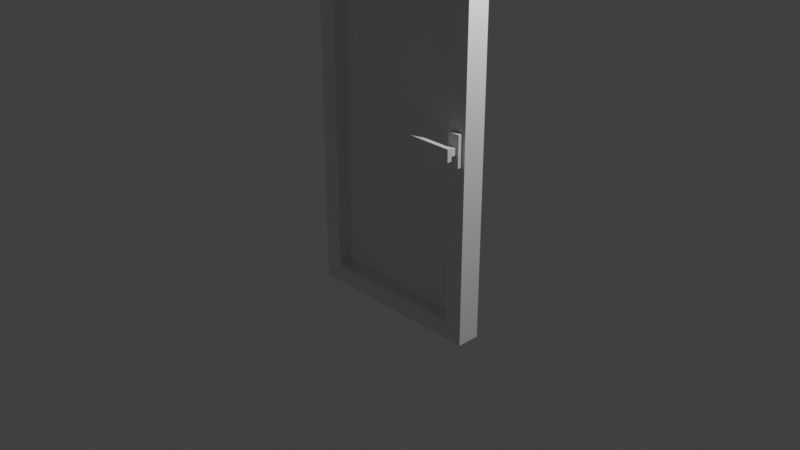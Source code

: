 # Source: multidecor_window_door.blend  (saved by Blender 3.0.42; exported with 4.5.12 LTS)
import bpy
from mathutils import Matrix  # noqa: F401  (used for matrix-valued properties, if any)

bpy.ops.wm.read_factory_settings(use_empty=True)
scene = bpy.context.scene
scene.name = 'Scene'

# ---- collections
col_collection = bpy.data.collections.new('Collection'); scene.collection.children.link(col_collection)

# ---- materials (node trees are filled in below, after node groups)
mat_material = bpy.data.materials.new('Material')
mat_material.alpha_threshold = 0.0
mat_material.use_transparent_shadow = False
mat_material.line_color = (0.0, 0.0, 0.0, 1.0)
mat_material_001 = bpy.data.materials.new('Material.001')
mat_material_001.use_transparent_shadow = False

# ---- material node trees
mat_material.use_nodes = True; mat_material.node_tree.nodes.clear()
_N = mat_material.node_tree.nodes; _L = mat_material.node_tree.links
n0 = _N.new('ShaderNodeOutputMaterial'); n0.name = 'Material Output'; n0.location = (300, 300)
n1 = _N.new('ShaderNodeBsdfPrincipled'); n1.name = 'Principled BSDF'; n1.location = (10, 300)
n1.distribution = 'GGX'
n1.subsurface_method = 'RANDOM_WALK_SKIN'
n1.inputs[2].default_value = 0.4
n1.inputs[3].default_value = 1.45
n1.inputs[27].default_value = (0.0, 0.0, 0.0, 1.0)
n1.inputs[28].default_value = 1.0
_L.new(n1.outputs[0], n0.inputs[0])
n0.is_active_output = True
mat_material_001.use_nodes = True; mat_material_001.node_tree.nodes.clear()
_N = mat_material_001.node_tree.nodes; _L = mat_material_001.node_tree.links
n0 = _N.new('ShaderNodeBsdfPrincipled'); n0.name = 'Principled BSDF'; n0.location = (10, 300)
n0.distribution = 'GGX'
n0.subsurface_method = 'RANDOM_WALK_SKIN'
n0.inputs[3].default_value = 1.45
n0.inputs[27].default_value = (0.0, 0.0, 0.0, 1.0)
n0.inputs[28].default_value = 1.0
n1 = _N.new('ShaderNodeOutputMaterial'); n1.name = 'Material Output'; n1.location = (300, 300)
_L.new(n0.outputs[0], n1.inputs[0])
n1.is_active_output = True

# ---- world
world_world = bpy.data.worlds.new('World'); scene.world = world_world
world_world.use_nodes = True; world_world.node_tree.nodes.clear()
_N = world_world.node_tree.nodes; _L = world_world.node_tree.links
n0 = _N.new('ShaderNodeOutputWorld'); n0.name = 'World Output'; n0.location = (300, 300)
n1 = _N.new('ShaderNodeBackground'); n1.name = 'Background'; n1.location = (10, 300)
n1.inputs[0].default_value = (0.05088, 0.05088, 0.05088, 1.0)
_L.new(n1.outputs[0], n0.inputs[0])
n0.is_active_output = True
world_world.color = (0.05088, 0.05088, 0.05088)
world_world.use_sun_shadow = False
world_world.sun_shadow_jitter_overblur = 0.0

# ---- cameras
cam_camera = bpy.data.cameras.new('Camera')
cam_camera.clip_end = 100.0
cam_camera.ortho_scale = 7.314

# ---- lights
light_light = bpy.data.lights.new('Light', 'POINT')
light_light.transmission_factor = 0.0
light_light.energy = 1000.0
light_light.shadow_soft_size = 0.1
light_light.shadow_maximum_resolution = 0.006
light_light.use_absolute_resolution = True

# ---- meshes
me_cube = bpy.data.meshes.new('Cube')
me_cube.from_pydata([(1.0, 0.125, 3.0), (1.0, 0.125, -1.0), (1.0, -0.125, 3.0), (1.0, -0.125, -1.0), (-1.0, 0.125, 3.0), (-1.0, 0.125, -1.0), (-1.0, -0.125, 3.0), (-1.0, -0.125, -1.0), (0.8, 0.125, 2.8), (0.8, 0.125, -0.8), (0.8, -0.125, 2.8), (0.8, -0.125, -0.8), (-0.8, 0.125, 2.8), (-0.8, 0.125, -0.8), (-0.8, -0.125, 2.8), (-0.8, -0.125, -0.8), (-0.8, 1.49e-08, -0.8), (0.8, 1.49e-08, 2.8), (-0.8, 1.49e-08, 2.8), (0.8, 1.49e-08, -0.8), (0.9646, -0.125, 0.9067), (0.9646, -0.175, 0.9067), (0.8354, -0.125, 0.9067), (0.8354, -0.175, 0.9067), (0.9646, -0.125, 1.236), (0.9646, -0.175, 1.236), (0.8354, -0.125, 1.236), (0.8354, -0.175, 1.236), (0.8625, -0.2625, 1.034), (0.8625, -0.2625, 1.109), (0.8625, -0.175, 1.034), (0.8625, -0.175, 1.109), (0.9375, -0.2625, 1.034), (0.9375, -0.2625, 1.109), (0.9375, -0.175, 1.034), (0.9375, -0.175, 1.109), (0.4844, -0.2625, 1.006), (0.4844, -0.2625, 1.137), (0.9656, -0.2625, 1.006), (0.9656, -0.2625, 1.137), (0.4844, -0.3125, 1.006), (0.4844, -0.3125, 1.137), (0.9656, -0.3125, 1.137), (0.9656, -0.3125, 1.006)], [], [(0, 4, 6, 2), (16, 18, 12, 13), (7, 6, 4, 5), (5, 1, 3, 7), (1, 0, 2, 3), (17, 18, 14, 10), (16, 19, 11, 15), (19, 17, 10, 11), (6, 14, 10, 2), (7, 15, 14, 6), (3, 11, 15, 7), (2, 10, 11, 3), (0, 8, 12, 4), (1, 9, 8, 0), (5, 13, 9, 1), (4, 12, 13, 5), (9, 8, 17, 19), (13, 9, 19, 16), (8, 12, 18, 17), (15, 14, 18, 16), (19, 17, 18, 16), (20, 21, 23, 22), (22, 23, 27, 26), (26, 27, 25, 24), (24, 25, 21, 20), (27, 23, 21, 25), (28, 29, 31, 30), (34, 35, 33, 32), (30, 34, 32, 28), (35, 31, 29, 33), (38, 36, 37, 39), (43, 42, 41, 40), (39, 37, 41, 42), (38, 39, 42, 43), (36, 38, 43, 40), (37, 36, 40, 41)])
me_cube.polygons.foreach_set('material_index', [0, 0, 0, 0, 0, 0, 0, 0, 0, 0, 0, 0, 0, 0, 0, 0, 0, 0, 0, 0, 1, 0, 0, 0, 0, 0, 0, 0, 0, 0, 0, 0, 0, 0, 0, 0])
_uv = me_cube.uv_layers.new(name='UVMap')
_uv.uv.foreach_set('vector', [0.3566, 0.3701, 0.3566, 0.0001815, 0.4029, 0.0001816, 0.4029, 0.3701, 0.7031, 0.8333, 0.03718, 0.8333, 0.03718, 0.8565, 0.7031, 0.8565, 0.7401, 0.9397, 0.0001816, 0.9397, 0.0001815, 0.8935, 0.7401, 0.8935, 0.5697, 0.0001815, 0.5697, 0.3701, 0.5235, 0.3701, 0.5235, 0.0001816, 0.7401, 0.7266, 0.0001815, 0.7266, 0.0001815, 0.7728, 0.7401, 0.7728, 0.463, 0.3332, 0.463, 0.03718, 0.4399, 0.03718, 0.4399, 0.3332, 0.4634, 0.03718, 0.4634, 0.3332, 0.4865, 0.3332, 0.4865, 0.03718, 0.7031, 0.833, 0.03718, 0.833, 0.03718, 0.8098, 0.7031, 0.8098, 0.4029, 0.0001816, 0.4399, 0.03718, 0.4399, 0.3332, 0.4029, 0.3701, 0.7401, 0.9397, 0.7031, 0.9767, 0.03718, 0.9767, 0.0001816, 0.9397, 0.5235, 0.3701, 0.4865, 0.3332, 0.4865, 0.03718, 0.5235, 0.0001816, 0.0001815, 0.7728, 0.03718, 0.8098, 0.7031, 0.8098, 0.7401, 0.7728, 0.3566, 0.3701, 0.3196, 0.3332, 0.3196, 0.03718, 0.3566, 0.0001815, 0.7401, 0.7266, 0.7031, 0.6896, 0.03718, 0.6896, 0.0001815, 0.7266, 0.5697, 0.0001815, 0.6067, 0.03718, 0.6067, 0.3332, 0.5697, 0.3701, 0.0001815, 0.8935, 0.03718, 0.8565, 0.7031, 0.8565, 0.7401, 0.8935, 0.7031, 0.6896, 0.03718, 0.6896, 0.03718, 0.6665, 0.7031, 0.6665, 0.6067, 0.03718, 0.6067, 0.3332, 0.6299, 0.3332, 0.6299, 0.03718, 0.3196, 0.3332, 0.3196, 0.03718, 0.2965, 0.03718, 0.2965, 0.3332, 0.7031, 0.9767, 0.03718, 0.9767, 0.03718, 0.9998, 0.7031, 0.9998, 0.4445, 6.666e-05, 0.4445, 0.9999, 6.666e-05, 0.9999, 6.669e-05, 6.674e-05, 0.4433, 0.4037, 0.4341, 0.4037, 0.4341, 0.3798, 0.4433, 0.3798, 0.4341, 0.3705, 0.4341, 0.3798, 0.3732, 0.3798, 0.3732, 0.3705, 0.3639, 0.3798, 0.3732, 0.3798, 0.3732, 0.4037, 0.3639, 0.4037, 0.3732, 0.4129, 0.3732, 0.4037, 0.4341, 0.4037, 0.4341, 0.4129, 0.3732, 0.3798, 0.4341, 0.3798, 0.4341, 0.4037, 0.3732, 0.4037, 0.4437, 0.3983, 0.4437, 0.3844, 0.4599, 0.3844, 0.4599, 0.3983, 0.4599, 0.4121, 0.4599, 0.426, 0.4437, 0.426, 0.4437, 0.4121, 0.4599, 0.3983, 0.4599, 0.4121, 0.4437, 0.4121, 0.4437, 0.3983, 0.4599, 0.3705, 0.4599, 0.3844, 0.4437, 0.3844, 0.4437, 0.3705, 0.2965, 0.4688, 0.2965, 0.3798, 0.3208, 0.3798, 0.3208, 0.4688, 0.3543, 0.4688, 0.33, 0.4688, 0.33, 0.3798, 0.3543, 0.3798, 0.3208, 0.4688, 0.3208, 0.3798, 0.33, 0.3798, 0.33, 0.4688, 0.3543, 0.478, 0.33, 0.478, 0.33, 0.4688, 0.3543, 0.4688, 0.3636, 0.3798, 0.3636, 0.4688, 0.3543, 0.4688, 0.3543, 0.3798, 0.33, 0.3705, 0.3543, 0.3705, 0.3543, 0.3798, 0.33, 0.3798])
me_cube.materials.append(mat_material)
me_cube.materials.append(mat_material_001)
me_cube.use_remesh_preserve_volume = False
me_cube.use_remesh_preserve_attributes = False
me_cube.use_mirror_vertex_groups = False
me_cube.update()

# ---- objects
ob_cube = bpy.data.objects.new('Cube', me_cube)
ob_light = bpy.data.objects.new('Light', light_light)
ob_camera = bpy.data.objects.new('Camera', cam_camera)

# ---- transforms, parenting, visibility, modifiers, constraints
ob_cube.location = (0.0, 0.0, 0.0)
ob_cube.lock_rotations_4d = False
ob_cube.empty_display_type = 'ARROWS'
ob_cube.lineart.crease_threshold = 0.0
ob_light.location = (4.076, 1.005, 5.904)
ob_light.rotation_euler = (0.6503, 0.05522, 1.866)
ob_light.lock_rotations_4d = False
ob_light.empty_display_type = 'ARROWS'
ob_light.color = (0.0, 0.0, 0.0, 0.0)
ob_light.lineart.crease_threshold = 0.0
ob_camera.location = (7.359, -6.926, 4.958)
ob_camera.rotation_euler = (1.109, 0.0, 0.8149)
ob_camera.lock_rotations_4d = False
ob_camera.empty_display_type = 'ARROWS'
ob_camera.color = (0.0, 0.0, 0.0, 0.0)
ob_camera.display_type = 'WIRE'
ob_camera.lineart.crease_threshold = 0.0

# ---- collection membership
col_collection.objects.link(ob_cube)
col_collection.objects.link(ob_light)
col_collection.objects.link(ob_camera)

# ---- scene / render settings (as saved in the file)
scene.camera = ob_camera
scene.frame_start = 1; scene.frame_end = 250; scene.frame_set(1)
scene.render.engine = 'BLENDER_EEVEE_NEXT'
scene.cycles.sampling_pattern = 'TABULATED_SOBOL'
scene.cycles.use_light_tree = False
scene.view_settings.view_transform = 'Standard'
bpy.context.view_layer.update()
